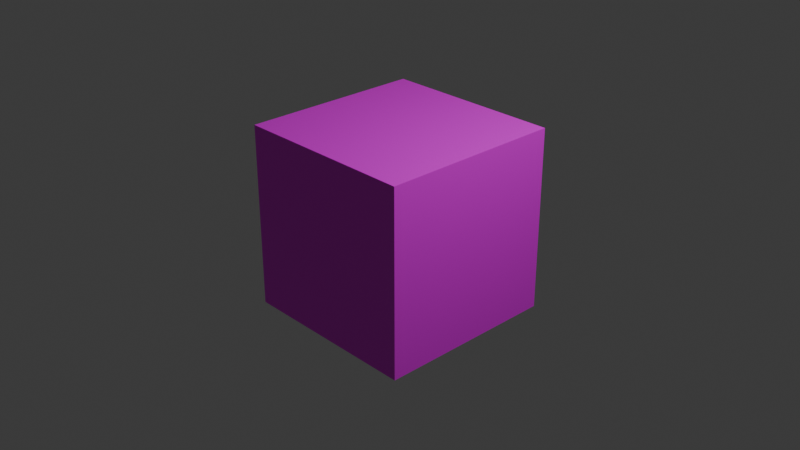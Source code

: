 # Source: cube.blend  (saved by Blender 4.5.90; exported with 4.5.12 LTS)
import bpy
from mathutils import Matrix  # noqa: F401  (used for matrix-valued properties, if any)

bpy.ops.wm.read_factory_settings(use_empty=True)
scene = bpy.context.scene
scene.name = 'Scene'

# ---- collections
col_collection = bpy.data.collections.new('Collection'); scene.collection.children.link(col_collection)

# ---- images (referenced by path relative to the original .blend; pixels are not part of the script)
import os
ASSET_DIR = os.environ.get("B2B_ASSET_DIR", "")  # directory of the original .blend (textures are referenced by path, not embedded)
HERE = os.path.dirname(os.path.abspath(__file__))  # packed textures are extracted next to this script under _unpacked/

def load_image(name, relpath, width, height, colorspace="sRGB"):
    """Load a texture the original file referenced (path relative to the .blend, or extracted next to this script)."""
    p = next((c for c in (os.path.join(HERE, relpath), os.path.join(ASSET_DIR, relpath)) if relpath and os.path.exists(c)), "")
    if p:
        img = bpy.data.images.load(p, check_existing=True)
        img.name = name
    else:  # same state as the original file: an image datablock whose file is absent (Cycles renders it pink)
        img = bpy.data.images.new(name, width, height)
        img.source = "FILE"
        img.filepath = "//" + (relpath or name)
    img.colorspace_settings.name = colorspace
    return img
img_cube = load_image('cube', 'cube.png', 1024, 1024, 'sRGB')

# ---- materials (node trees are filled in below, after node groups)
mat_material = bpy.data.materials.new('Material')
mat_material.alpha_threshold = 0.0
mat_material.preview_render_type = 'CUBE'
mat_material.roughness = 0.5
mat_material.line_color = (0.0, 0.0, 0.0, 1.0)

# ---- material node trees
mat_material.use_nodes = True; mat_material.node_tree.nodes.clear()
_N = mat_material.node_tree.nodes; _L = mat_material.node_tree.links
n0 = _N.new('ShaderNodeOutputMaterial'); n0.name = 'Material Output'; n0.location = (200, 100)
n1 = _N.new('ShaderNodeBsdfPrincipled'); n1.name = 'Principled BSDF'; n1.location = (-200, 100)
n1.inputs[3].default_value = 1.45
n2 = _N.new('ShaderNodeTexImage'); n2.name = 'Image Texture'; n2.location = (-490, 80)
n2.image = img_cube
_L.new(n1.outputs[0], n0.inputs[0])
_L.new(n2.outputs[0], n1.inputs[0])
n0.is_active_output = True

# ---- world
world_world = bpy.data.worlds.new('World'); scene.world = world_world
world_world.use_nodes = True; world_world.node_tree.nodes.clear()
_N = world_world.node_tree.nodes; _L = world_world.node_tree.links
n0 = _N.new('ShaderNodeOutputWorld'); n0.name = 'World Output'; n0.location = (200, 100)
n1 = _N.new('ShaderNodeBackground'); n1.name = 'Background'; n1.location = (-200, 100)
n1.inputs[0].default_value = (0.05088, 0.05088, 0.05088, 1.0)
_L.new(n1.outputs[0], n0.inputs[0])
n0.is_active_output = True
world_world.color = (0.05088, 0.05088, 0.05088)
world_world.sun_shadow_jitter_overblur = 0.0

# ---- cameras
cam_camera = bpy.data.cameras.new('Camera')
cam_camera.clip_end = 100.0
cam_camera.ortho_scale = 7.314

# ---- lights
light_light = bpy.data.lights.new('Light', 'POINT')
light_light.energy = 1000.0
light_light.shadow_soft_size = 0.1

# ---- meshes
me_cube = bpy.data.meshes.new('Cube')
me_cube.from_pydata([(1.0, 1.0, 1.0), (1.0, 1.0, -1.0), (1.0, -1.0, 1.0), (1.0, -1.0, -1.0), (-1.0, 1.0, 1.0), (-1.0, 1.0, -1.0), (-1.0, -1.0, 1.0), (-1.0, -1.0, -1.0)], [], [(0, 4, 6, 2), (3, 2, 6, 7), (7, 6, 4, 5), (5, 1, 3, 7), (1, 0, 2, 3), (5, 4, 0, 1)])
_uv = me_cube.uv_layers.new(name='UVMap')
_uv.uv.foreach_set('vector', [0.625, 0.5, 0.875, 0.5, 0.875, 0.75, 0.625, 0.75, 0.375, 0.75, 0.625, 0.75, 0.625, 1.0, 0.375, 1.0, 0.375, 0.0, 0.625, 0.0, 0.625, 0.25, 0.375, 0.25, 0.125, 0.5, 0.375, 0.5, 0.375, 0.75, 0.125, 0.75, 0.375, 0.5, 0.625, 0.5, 0.625, 0.75, 0.375, 0.75, 0.375, 0.25, 0.625, 0.25, 0.625, 0.5, 0.375, 0.5])
me_cube.materials.append(mat_material)
me_cube.use_mirror_vertex_groups = False
me_cube.update()

# ---- objects
ob_cube = bpy.data.objects.new('Cube', me_cube)
ob_light = bpy.data.objects.new('Light', light_light)
ob_camera = bpy.data.objects.new('Camera', cam_camera)

# ---- transforms, parenting, visibility, modifiers, constraints
ob_cube.location = (0.0, 0.0, 0.0)
ob_cube.lock_rotations_4d = False
ob_cube.empty_display_type = 'ARROWS'
ob_cube.lineart.crease_threshold = 0.0
ob_light.location = (4.076, 1.005, 5.904)
ob_light.rotation_euler = (0.6503, 0.05522, 1.866)
ob_light.lock_rotations_4d = False
ob_light.empty_display_type = 'ARROWS'
ob_light.color = (0.0, 0.0, 0.0, 0.0)
ob_light.lineart.crease_threshold = 0.0
ob_camera.location = (7.359, -6.926, 4.958)
ob_camera.rotation_euler = (1.109, 0.0, 0.8149)
ob_camera.lock_rotations_4d = False
ob_camera.empty_display_type = 'ARROWS'
ob_camera.color = (0.0, 0.0, 0.0, 0.0)
ob_camera.display_type = 'WIRE'
ob_camera.lineart.crease_threshold = 0.0

# ---- collection membership
col_collection.objects.link(ob_cube)
col_collection.objects.link(ob_light)
col_collection.objects.link(ob_camera)

# ---- scene / render settings (as saved in the file)
scene.camera = ob_camera
scene.frame_start = 1; scene.frame_end = 250; scene.frame_set(1)
scene.render.engine = 'BLENDER_EEVEE_NEXT'
bpy.context.view_layer.update()
